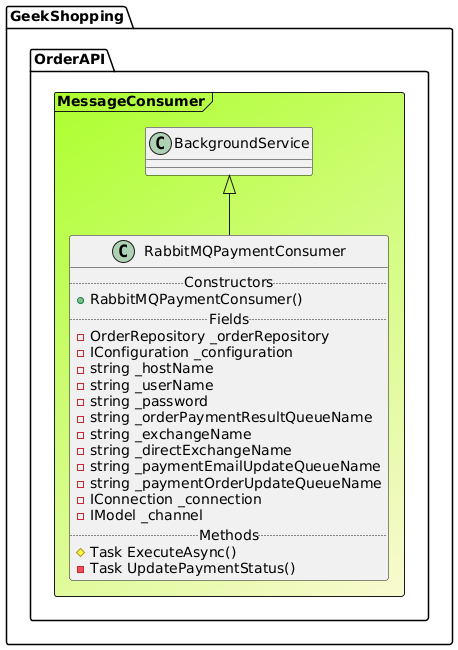

The diagram above was rendered by PlantUML. Its source (embedded in the PNG):
@startuml

Frame GeekShopping.OrderAPI.MessageConsumer #GreenYellow/LightGoldenRodYellow{
class "BackgroundService" as BackgroundService
class RabbitMQPaymentConsumer extends BackgroundService{
.. Constructors ..
+RabbitMQPaymentConsumer()
.. Fields ..
-OrderRepository _orderRepository
-IConfiguration _configuration
-string _hostName
-string _userName
-string _password
-string _orderPaymentResultQueueName
-string _exchangeName
-string _directExchangeName
-string _paymentEmailUpdateQueueName
-string _paymentOrderUpdateQueueName
-IConnection _connection
-IModel _channel
.. Methods ..
#Task ExecuteAsync()
-Task UpdatePaymentStatus()
}
}
@enduml